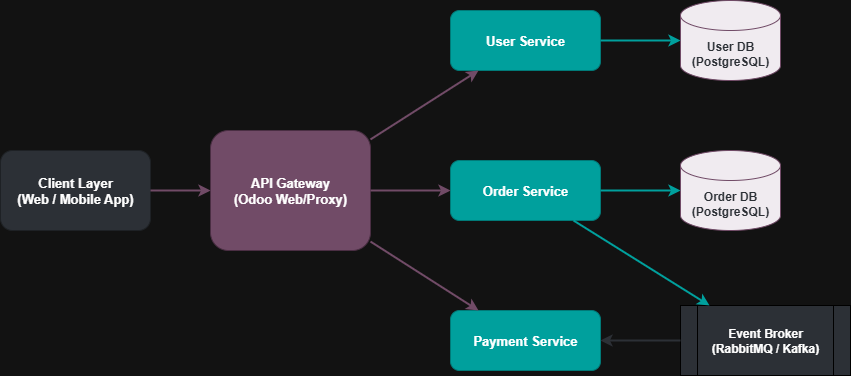

The diagram above was exported from draw.io. Its source (the exported page's mxGraphModel, read from the mxfile embedded in the PNG):
<mxGraphModel dx="703" dy="832" grid="1" gridSize="10" guides="1" tooltips="1" connect="1" arrows="1" fold="1" page="1" pageScale="1" pageWidth="1169" pageHeight="827" math="0" shadow="0">
  <root>
    <mxCell id="0" />
    <mxCell id="1" parent="0" />
    <mxCell id="client" value="Client Layer&#10;(Web / Mobile App)" style="rounded=1;whiteSpace=wrap;html=1;fillColor=#2C3036;strokeColor=#1E2125;fontColor=#FFFFFF;fontStyle=1;fontSize=13" parent="1" vertex="1">
      <mxGeometry x="40" y="240" width="150" height="80" as="geometry" />
    </mxCell>
    <mxCell id="gateway" value="API Gateway&#10;(Odoo Web/Proxy)" style="rounded=1;whiteSpace=wrap;html=1;fillColor=#714B67;strokeColor=#4A2E43;fontColor=#FFFFFF;fontStyle=1;fontSize=13" parent="1" vertex="1">
      <mxGeometry x="250" y="220" width="160" height="120" as="geometry" />
    </mxCell>
    <mxCell id="user_service" value="User Service" style="rounded=1;whiteSpace=wrap;html=1;fillColor=#00A09D;strokeColor=#007A78;fontColor=#FFFFFF;fontStyle=1;fontSize=13" parent="1" vertex="1">
      <mxGeometry x="490" y="100" width="150" height="60" as="geometry" />
    </mxCell>
    <mxCell id="order_service" value="Order Service" style="rounded=1;whiteSpace=wrap;html=1;fillColor=#00A09D;strokeColor=#007A78;fontColor=#FFFFFF;fontStyle=1;fontSize=13" parent="1" vertex="1">
      <mxGeometry x="490" y="250" width="150" height="60" as="geometry" />
    </mxCell>
    <mxCell id="payment_service" value="Payment Service" style="rounded=1;whiteSpace=wrap;html=1;fillColor=#00A09D;strokeColor=#007A78;fontColor=#FFFFFF;fontStyle=1;fontSize=13" parent="1" vertex="1">
      <mxGeometry x="490" y="400" width="150" height="60" as="geometry" />
    </mxCell>
    <mxCell id="user_db" value="User DB&#10;(PostgreSQL)" style="shape=cylinder3;whiteSpace=wrap;html=1;boundedLbl=1;backgroundOutline=1;size=15;fillColor=#F0EBF0;strokeColor=#714B67;fontColor=#2C3036;fontStyle=1;fontSize=12" parent="1" vertex="1">
      <mxGeometry x="720" y="90" width="100" height="80" as="geometry" />
    </mxCell>
    <mxCell id="order_db" value="Order DB&#10;(PostgreSQL)" style="shape=cylinder3;whiteSpace=wrap;html=1;boundedLbl=1;backgroundOutline=1;size=15;fillColor=#F0EBF0;strokeColor=#714B67;fontColor=#2C3036;fontStyle=1;fontSize=12" parent="1" vertex="1">
      <mxGeometry x="720" y="240" width="100" height="80" as="geometry" />
    </mxCell>
    <mxCell id="broker" value="Event Broker&#10;(RabbitMQ / Kafka)" style="shape=process;whiteSpace=wrap;html=1;backgroundOutline=1;fillColor=#2C3036;strokeColor=#000000;fontColor=#FFFFFF;fontStyle=1;fontSize=12" parent="1" vertex="1">
      <mxGeometry x="720" y="395" width="170" height="70" as="geometry" />
    </mxCell>
    <mxCell id="e1" style="strokeColor=#714B67;strokeWidth=2" parent="1" source="client" target="gateway" edge="1">
      <mxGeometry relative="1" as="geometry" />
    </mxCell>
    <mxCell id="e2" style="strokeColor=#714B67;strokeWidth=2" parent="1" source="gateway" target="user_service" edge="1">
      <mxGeometry relative="1" as="geometry" />
    </mxCell>
    <mxCell id="e3" style="strokeColor=#714B67;strokeWidth=2" parent="1" source="gateway" target="order_service" edge="1">
      <mxGeometry relative="1" as="geometry" />
    </mxCell>
    <mxCell id="e4" style="strokeColor=#714B67;strokeWidth=2" parent="1" source="gateway" target="payment_service" edge="1">
      <mxGeometry relative="1" as="geometry" />
    </mxCell>
    <mxCell id="e5" style="strokeColor=#00A09D;strokeWidth=2" parent="1" source="user_service" target="user_db" edge="1">
      <mxGeometry relative="1" as="geometry" />
    </mxCell>
    <mxCell id="e6" style="strokeColor=#00A09D;strokeWidth=2" parent="1" source="order_service" target="order_db" edge="1">
      <mxGeometry relative="1" as="geometry" />
    </mxCell>
    <mxCell id="e7" style="strokeColor=#00A09D;strokeWidth=2" parent="1" source="order_service" target="broker" edge="1">
      <mxGeometry relative="1" as="geometry" />
    </mxCell>
    <mxCell id="e8" style="strokeColor=#2C3036;strokeWidth=2" parent="1" source="broker" target="payment_service" edge="1">
      <mxGeometry relative="1" as="geometry" />
    </mxCell>
  </root>
</mxGraphModel>